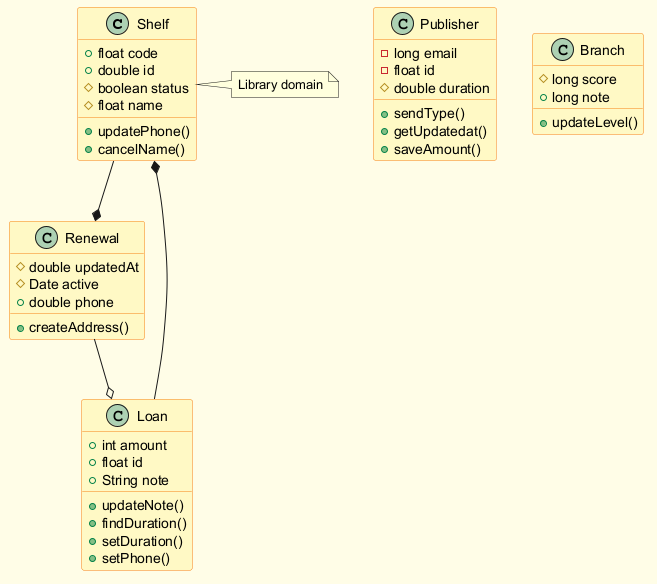

The diagram above was rendered by PlantUML. Its source (embedded in the PNG):
@startuml
skinparam backgroundColor #FFFDE7
skinparam classBackgroundColor #FFF9C4
skinparam classBorderColor #F57F17
class Shelf {
  +float code
  +double id
  #boolean status
  #float name
  +updatePhone()
  +cancelName()
}
class Loan {
  +int amount
  +float id
  +String note
  +updateNote()
  +findDuration()
  +setDuration()
  +setPhone()
}
class Publisher {
  -long email
  -float id
  #double duration
  +sendType()
  +getUpdatedat()
  +saveAmount()
}
class Branch {
  #long score
  +long note
  +updateLevel()
}
class Renewal {
  #double updatedAt
  #Date active
  +double phone
  +createAddress()
}
Loan --* Shelf
Renewal --o Loan
Shelf --* Renewal
note right of Shelf : Library domain
@enduml